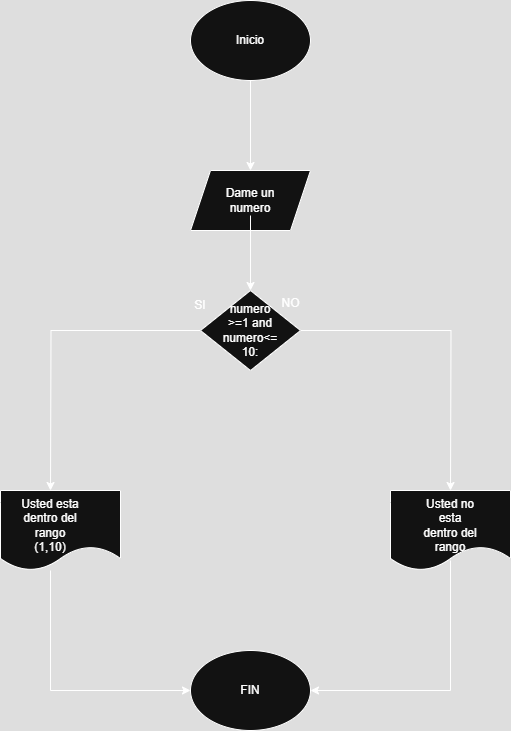

The diagram above was exported from draw.io. Its source (the exported page's mxGraphModel, read from the mxfile embedded in the PNG):
<mxGraphModel dx="1093" dy="549" grid="1" gridSize="10" guides="1" tooltips="1" connect="1" arrows="1" fold="1" page="1" pageScale="1" pageWidth="827" pageHeight="1169" math="0" shadow="0">
  <root>
    <mxCell id="0" />
    <mxCell id="1" parent="0" />
    <mxCell id="ifHFLZw_Tg3nm6GPJtGt-4" value="" style="edgeStyle=orthogonalEdgeStyle;rounded=0;orthogonalLoop=1;jettySize=auto;html=1;" edge="1" parent="1" source="ifHFLZw_Tg3nm6GPJtGt-1" target="ifHFLZw_Tg3nm6GPJtGt-3">
      <mxGeometry relative="1" as="geometry" />
    </mxCell>
    <mxCell id="ifHFLZw_Tg3nm6GPJtGt-1" value="" style="ellipse;whiteSpace=wrap;html=1;" vertex="1" parent="1">
      <mxGeometry x="380" y="150" width="120" height="80" as="geometry" />
    </mxCell>
    <mxCell id="ifHFLZw_Tg3nm6GPJtGt-2" value="Inicio" style="text;html=1;align=center;verticalAlign=middle;whiteSpace=wrap;rounded=0;" vertex="1" parent="1">
      <mxGeometry x="410" y="175" width="60" height="30" as="geometry" />
    </mxCell>
    <mxCell id="ifHFLZw_Tg3nm6GPJtGt-3" value="" style="shape=parallelogram;perimeter=parallelogramPerimeter;whiteSpace=wrap;html=1;fixedSize=1;" vertex="1" parent="1">
      <mxGeometry x="380" y="320" width="120" height="60" as="geometry" />
    </mxCell>
    <mxCell id="ifHFLZw_Tg3nm6GPJtGt-7" value="" style="edgeStyle=orthogonalEdgeStyle;rounded=0;orthogonalLoop=1;jettySize=auto;html=1;" edge="1" parent="1" source="ifHFLZw_Tg3nm6GPJtGt-5" target="ifHFLZw_Tg3nm6GPJtGt-6">
      <mxGeometry relative="1" as="geometry" />
    </mxCell>
    <mxCell id="ifHFLZw_Tg3nm6GPJtGt-5" value="Dame un numero" style="text;html=1;align=center;verticalAlign=middle;whiteSpace=wrap;rounded=0;" vertex="1" parent="1">
      <mxGeometry x="410" y="335" width="60" height="30" as="geometry" />
    </mxCell>
    <mxCell id="ifHFLZw_Tg3nm6GPJtGt-9" style="edgeStyle=orthogonalEdgeStyle;rounded=0;orthogonalLoop=1;jettySize=auto;html=1;" edge="1" parent="1" source="ifHFLZw_Tg3nm6GPJtGt-6">
      <mxGeometry relative="1" as="geometry">
        <mxPoint x="640" y="640" as="targetPoint" />
      </mxGeometry>
    </mxCell>
    <mxCell id="ifHFLZw_Tg3nm6GPJtGt-10" style="edgeStyle=orthogonalEdgeStyle;rounded=0;orthogonalLoop=1;jettySize=auto;html=1;" edge="1" parent="1" source="ifHFLZw_Tg3nm6GPJtGt-6">
      <mxGeometry relative="1" as="geometry">
        <mxPoint x="240" y="640" as="targetPoint" />
      </mxGeometry>
    </mxCell>
    <mxCell id="ifHFLZw_Tg3nm6GPJtGt-6" value="" style="rhombus;whiteSpace=wrap;html=1;" vertex="1" parent="1">
      <mxGeometry x="390" y="440" width="100" height="80" as="geometry" />
    </mxCell>
    <mxCell id="ifHFLZw_Tg3nm6GPJtGt-8" value="numero &amp;gt;=1 and numero&amp;lt;= 10:" style="text;html=1;align=center;verticalAlign=middle;whiteSpace=wrap;rounded=0;" vertex="1" parent="1">
      <mxGeometry x="410" y="465" width="60" height="30" as="geometry" />
    </mxCell>
    <mxCell id="ifHFLZw_Tg3nm6GPJtGt-11" value="SI" style="text;html=1;align=center;verticalAlign=middle;whiteSpace=wrap;rounded=0;" vertex="1" parent="1">
      <mxGeometry x="360" y="440" width="60" height="30" as="geometry" />
    </mxCell>
    <mxCell id="ifHFLZw_Tg3nm6GPJtGt-12" value="NO" style="text;html=1;align=center;verticalAlign=middle;resizable=0;points=[];autosize=1;strokeColor=none;fillColor=none;" vertex="1" parent="1">
      <mxGeometry x="460" y="438" width="40" height="30" as="geometry" />
    </mxCell>
    <mxCell id="ifHFLZw_Tg3nm6GPJtGt-13" value="" style="shape=document;whiteSpace=wrap;html=1;boundedLbl=1;" vertex="1" parent="1">
      <mxGeometry x="190" y="640" width="120" height="80" as="geometry" />
    </mxCell>
    <mxCell id="ifHFLZw_Tg3nm6GPJtGt-15" value="Usted esta dentro del rango (1,10)" style="text;html=1;align=center;verticalAlign=middle;whiteSpace=wrap;rounded=0;" vertex="1" parent="1">
      <mxGeometry x="210" y="660" width="60" height="30" as="geometry" />
    </mxCell>
    <mxCell id="ifHFLZw_Tg3nm6GPJtGt-16" value="" style="shape=document;whiteSpace=wrap;html=1;boundedLbl=1;" vertex="1" parent="1">
      <mxGeometry x="580" y="640" width="120" height="80" as="geometry" />
    </mxCell>
    <mxCell id="ifHFLZw_Tg3nm6GPJtGt-17" value="Usted no esta dentro del rango" style="text;html=1;align=center;verticalAlign=middle;whiteSpace=wrap;rounded=0;" vertex="1" parent="1">
      <mxGeometry x="610" y="660" width="60" height="30" as="geometry" />
    </mxCell>
    <mxCell id="ifHFLZw_Tg3nm6GPJtGt-19" value="" style="endArrow=none;html=1;rounded=0;" edge="1" parent="1">
      <mxGeometry width="50" height="50" relative="1" as="geometry">
        <mxPoint x="640" y="840" as="sourcePoint" />
        <mxPoint x="640" y="710" as="targetPoint" />
      </mxGeometry>
    </mxCell>
    <mxCell id="ifHFLZw_Tg3nm6GPJtGt-20" value="" style="endArrow=none;html=1;rounded=0;" edge="1" parent="1">
      <mxGeometry width="50" height="50" relative="1" as="geometry">
        <mxPoint x="240" y="840" as="sourcePoint" />
        <mxPoint x="240" y="720" as="targetPoint" />
      </mxGeometry>
    </mxCell>
    <mxCell id="ifHFLZw_Tg3nm6GPJtGt-21" value="" style="endArrow=classic;html=1;rounded=0;" edge="1" parent="1">
      <mxGeometry width="50" height="50" relative="1" as="geometry">
        <mxPoint x="240" y="840" as="sourcePoint" />
        <mxPoint x="380" y="840" as="targetPoint" />
      </mxGeometry>
    </mxCell>
    <mxCell id="ifHFLZw_Tg3nm6GPJtGt-22" value="" style="endArrow=classic;html=1;rounded=0;" edge="1" parent="1">
      <mxGeometry width="50" height="50" relative="1" as="geometry">
        <mxPoint x="640" y="840" as="sourcePoint" />
        <mxPoint x="500" y="840" as="targetPoint" />
      </mxGeometry>
    </mxCell>
    <mxCell id="ifHFLZw_Tg3nm6GPJtGt-23" value="" style="ellipse;whiteSpace=wrap;html=1;" vertex="1" parent="1">
      <mxGeometry x="380" y="800" width="120" height="80" as="geometry" />
    </mxCell>
    <mxCell id="ifHFLZw_Tg3nm6GPJtGt-24" value="FIN" style="text;html=1;align=center;verticalAlign=middle;whiteSpace=wrap;rounded=0;" vertex="1" parent="1">
      <mxGeometry x="410" y="825" width="60" height="30" as="geometry" />
    </mxCell>
  </root>
</mxGraphModel>